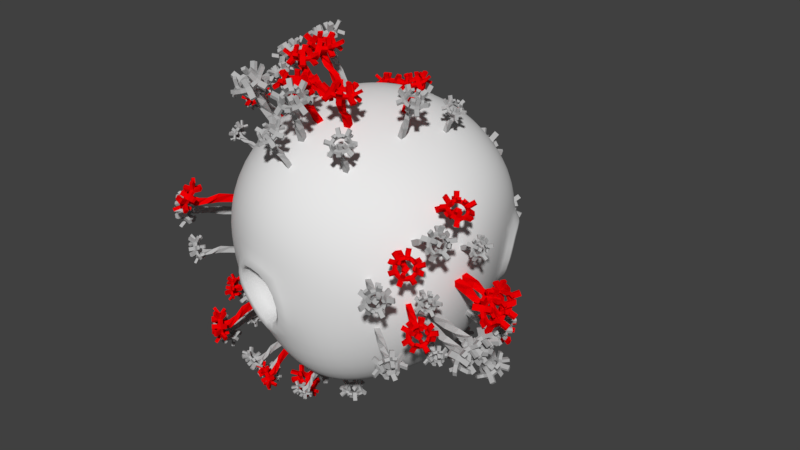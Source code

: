 # Source: Virus.blend  (saved by Blender 2.79.0; exported with 4.5.12 LTS)
import bpy
from mathutils import Matrix  # noqa: F401  (used for matrix-valued properties, if any)

bpy.ops.wm.read_factory_settings(use_empty=True)
scene = bpy.context.scene
scene.name = 'Scene'

# ---- collections
col_collection_1 = bpy.data.collections.new('Collection 1'); scene.collection.children.link(col_collection_1)
col_collection_11 = bpy.data.collections.new('Collection 11'); scene.collection.children.link(col_collection_11)
col_collection_11.hide_render = True
col_collection_11.hide_viewport = True

# ---- materials (node trees are filled in below, after node groups)
mat_white = bpy.data.materials.new('White')
mat_white.alpha_threshold = 0.0
mat_white.use_transparent_shadow = False
mat_white.diffuse_color = (0.4575, 0.4575, 0.4575, 1.0)
mat_white.roughness = 0.5
mat_white.line_color = (0.0, 0.0, 0.0, 1.0)
mat_red = bpy.data.materials.new('Red')
mat_red.alpha_threshold = 0.0
mat_red.use_transparent_shadow = False
mat_red.diffuse_color = (0.8, 0.0, 0.001313, 1.0)
mat_red.roughness = 0.5

# ---- material node trees

# ---- world
world_world = bpy.data.worlds.new('World'); scene.world = world_world
world_world.color = (0.05088, 0.05088, 0.05088)
world_world.use_sun_shadow = False
world_world.sun_shadow_jitter_overblur = 0.0
world_world.cycles.sampling_method = 'MANUAL'

# ---- meshes
me_cube_001 = bpy.data.meshes.new('Cube.001')
me_cube_001.from_pydata([(-0.4259, -1.689, 0.01869), (-0.4259, -1.29, 0.01869), (-0.0277, -1.689, 0.01869), (-0.0277, -1.29, 0.01869), (-0.4799, -1.609, 0.7676), (-0.4918, -1.175, 1.487), (-0.3401, -0.9238, 2.265), (0.03098, -1.057, 2.208), (-0.1317, -1.008, 1.512), (-0.3502, -1.234, 0.7685), (-0.1135, -1.401, 2.069), (0.03822, -1.362, 1.457), (0.02627, -1.363, 0.7682), (-0.4846, -1.268, 2.125), (-0.3219, -1.529, 1.431), (-0.1034, -1.738, 0.7671), (1.82, 0.06294, -0.01484), (2.001, 0.5285, 3.345), (1.82, 0.4488, -0.01484), (2.285, 0.2674, 3.345), (2.205, 0.06294, -0.01484), (1.74, 0.2444, 3.345), (2.205, 0.4488, -0.01484), (2.024, -0.01673, 3.345), (1.767, 0.1363, 0.8251), (1.756, 0.348, 1.665), (1.903, 0.5057, 2.505), (2.262, 0.3656, 2.505), (2.105, 0.5127, 1.665), (1.893, 0.5011, 0.8251), (2.122, 0.006075, 2.505), (2.269, 0.1637, 1.665), (2.258, 0.3755, 0.8251), (1.763, 0.1461, 2.505), (1.92, -0.000936, 1.665), (2.132, 0.01064, 0.8251), (-0.2372, -1.205, 2.93), (-0.2421, -1.161, 2.925), (0.01835, -1.411, 2.818), (0.05372, -1.394, 2.797), (-0.472, -1.429, 2.808), (-0.5073, -1.421, 2.783), (-0.2164, -1.635, 2.695), (-0.2115, -1.654, 2.656), (0.6575, -1.468, 2.755), (0.5353, -1.561, 2.895), (0.3376, -1.525, 2.842), (0.3376, -1.411, 2.668), (0.5353, -1.376, 2.614), (0.5811, -1.168, 2.953), (0.4694, -1.302, 3.066), (0.2888, -1.334, 2.968), (0.2888, -1.219, 2.794), (0.4694, -1.117, 2.785), (0.3649, -0.9194, 3.116), (0.2831, -1.088, 3.207), (0.1508, -1.175, 3.072), (0.1508, -1.061, 2.899), (0.2831, -0.9027, 2.926), (0.04646, -0.7659, 3.218), (0.008697, -0.9554, 3.294), (-0.05241, -1.077, 3.137), (-0.05241, -0.9628, 2.963), (0.008697, -0.7704, 3.013), (-0.3192, -0.7338, 3.239), (-0.3065, -0.9278, 3.312), (-0.2858, -1.057, 3.151), (-0.2858, -0.9423, 2.977), (-0.3065, -0.7427, 3.031), (-0.669, -0.8286, 3.176), (-0.6079, -1.01, 3.258), (-0.509, -1.117, 3.111), (-0.509, -1.003, 2.937), (-0.6079, -0.8245, 2.978), (-0.9422, -1.034, 3.041), (-0.8434, -1.187, 3.142), (-0.6834, -1.248, 3.024), (-0.6834, -1.134, 2.851), (-0.8434, -1.002, 2.861), (-1.092, -1.315, 2.856), (-0.9723, -1.428, 2.983), (-0.7788, -1.427, 2.906), (-0.7788, -1.313, 2.733), (-0.9723, -1.243, 2.702), (-1.092, -1.622, 2.654), (-0.9723, -1.693, 2.808), (-0.7788, -1.623, 2.777), (-0.7788, -1.509, 2.604), (-0.9723, -1.508, 2.527), (-0.9422, -1.902, 2.469), (-0.8434, -1.935, 2.649), (-0.6834, -1.802, 2.659), (-0.6834, -1.688, 2.486), (-0.8434, -1.75, 2.368), (-0.669, -2.108, 2.334), (-0.6079, -2.112, 2.532), (-0.509, -1.934, 2.573), (-0.509, -1.819, 2.399), (-0.6079, -1.927, 2.251), (-0.3192, -2.203, 2.271), (-0.3065, -2.194, 2.478), (-0.2858, -1.994, 2.533), (-0.2858, -1.88, 2.359), (-0.3065, -2.009, 2.198), (0.04646, -2.171, 2.292), (0.008697, -2.166, 2.497), (-0.05241, -1.974, 2.547), (-0.05241, -1.859, 2.373), (0.008697, -1.981, 2.216), (0.3649, -2.017, 2.393), (0.2831, -2.034, 2.584), (0.1508, -1.876, 2.611), (0.1508, -1.761, 2.437), (0.2831, -1.849, 2.303), (0.5811, -1.769, 2.557), (0.4694, -1.82, 2.725), (0.2888, -1.717, 2.715), (0.2888, -1.603, 2.542), (0.4694, -1.635, 2.444), (-0.7822, -0.6808, 3.586), (-0.7211, -0.8617, 3.668), (0.1684, -2.199, 2.986), (0.03613, -2.041, 3.013), (-0.7822, -2.256, 1.924), (-0.7211, -2.075, 1.842), (0.3547, -1.985, 3.127), (-0.564, -2.234, 2.963), (-0.4652, -2.056, 3.004), (-0.8427, -1.88, 3.196), (-0.7138, -2.121, 3.037), (-0.2627, -2.316, 2.909), (-0.8427, -1.711, 3.307), (-0.6493, -1.71, 3.231), (-0.4325, -0.5859, 3.648), (-0.4198, -0.7799, 3.722), (-1.427, -1.603, 2.354), (-1.307, -1.489, 2.228), (-0.242, -2.116, 2.964), (0.1741, -1.882, 3.118), (-1.427, -1.047, 2.721), (-1.307, -0.9755, 2.566), (-0.6493, -1.81, 3.165), (-0.5539, -1.531, 3.349), (-0.7138, -1.47, 3.467), (0.8776, -1.805, 2.221), (0.766, -1.671, 2.108), (0.5797, -1.885, 1.967), (-1.178, -0.7337, 2.725), (0.3966, -1.166, 2.242), (0.3307, -0.9066, 2.412), (0.5482, -0.511, 3.074), (0.4664, -0.4943, 2.883), (0.2123, -1.425, 3.496), (0.07994, -1.512, 3.361), (1.016, -1.548, 3.014), (0.9396, -1.247, 3.212), (-0.4325, -2.35, 1.862), (-0.4198, -2.156, 1.788), (-0.06219, -1.293, 3.583), (-1.277, -0.7663, 2.905), (-0.1233, -1.414, 3.426), (-1.178, -1.731, 2.068), (-0.2627, -0.6205, 2.601), (-0.564, -0.7023, 2.547), (-1.277, -1.883, 2.169), (0.6615, -2.054, 2.057), (0.8939, -1.64, 3.155), (-0.242, -0.8201, 2.546), (-0.4652, -0.8807, 2.506), (0.828, -1.382, 3.325), (-0.5539, -1.989, 3.047), (0.192, -0.3619, 2.97), (0.2298, -0.3574, 3.175), (0.1989, -1.201, 2.295), (0.1501, -1.009, 2.422), (-0.7394, -2.616, 2.562), (-0.438, -2.698, 2.508), (0.2216, -2.64, 2.547), (0.496, -2.508, 2.634), (-0.8005, -2.612, 2.364), (-0.4508, -2.707, 2.301), (-1.518, -1.481, 3.109), (-1.398, -1.595, 3.235), (-1.518, -1.788, 2.906), (0.5778, -2.491, 2.443), (-1.398, -1.859, 3.061), (0.2593, -2.645, 2.342), (2.864, 0.2683, 3.251), (2.746, 0.2766, 3.439), (2.554, 0.2734, 3.367), (2.554, 0.2631, 3.134), (2.746, 0.2599, 3.063), (2.79, 0.6163, 3.23), (2.682, 0.5766, 3.421), (2.507, 0.4956, 3.354), (2.507, 0.4852, 3.121), (2.682, 0.5599, 3.045), (2.58, 0.9042, 3.213), (2.501, 0.8247, 3.406), (2.373, 0.6793, 3.343), (2.373, 0.669, 3.11), (2.501, 0.808, 3.03), (2.272, 1.082, 3.202), (2.235, 0.978, 3.397), (2.176, 0.7929, 3.336), (2.176, 0.7825, 3.104), (2.235, 0.9613, 3.021), (1.918, 1.119, 3.2), (1.93, 1.01, 3.395), (1.95, 0.8166, 3.335), (1.95, 0.8063, 3.102), (1.93, 0.9934, 3.019), (1.579, 1.009, 3.207), (1.638, 0.9153, 3.401), (1.734, 0.7464, 3.339), (1.734, 0.7361, 3.106), (1.638, 0.8986, 3.025), (1.314, 0.7713, 3.221), (1.41, 0.7101, 3.413), (1.565, 0.5945, 3.348), (1.565, 0.5841, 3.115), (1.41, 0.6934, 3.037), (1.169, 0.4462, 3.24), (1.285, 0.43, 3.43), (1.472, 0.387, 3.36), (1.472, 0.3767, 3.128), (1.285, 0.4133, 3.054), (1.169, 0.09034, 3.261), (1.285, 0.1233, 3.448), (1.472, 0.1599, 3.374), (1.472, 0.1496, 3.141), (1.285, 0.1066, 3.072), (1.314, -0.2347, 3.281), (1.41, -0.1569, 3.464), (1.565, -0.04759, 3.386), (1.565, -0.05791, 3.154), (1.41, -0.1736, 3.088), (1.579, -0.4729, 3.295), (1.638, -0.3621, 3.477), (1.734, -0.1996, 3.395), (1.734, -0.2099, 3.163), (1.638, -0.3788, 3.101), (1.918, -0.5828, 3.301), (1.93, -0.4569, 3.482), (1.95, -0.2697, 3.399), (1.95, -0.2801, 3.167), (1.93, -0.4736, 3.106), (2.272, -0.5456, 3.299), (2.235, -0.4248, 3.48), (2.176, -0.246, 3.398), (2.176, -0.2563, 3.165), (2.235, -0.4415, 3.104), (2.58, -0.3677, 3.288), (2.501, -0.2715, 3.471), (2.373, -0.1324, 3.391), (2.373, -0.1428, 3.159), (2.501, -0.2882, 3.095), (2.79, -0.07981, 3.271), (2.682, -0.02336, 3.457), (2.507, 0.05129, 3.38), (2.507, 0.04097, 3.148), (2.682, -0.04006, 3.08), (1.469, 1.36, 3.478), (1.528, 1.266, 3.672), (2.39, -0.1696, 3.944), (2.262, -0.03061, 3.863), (1.469, -0.8232, 3.023), (1.528, -0.7291, 2.829), (2.571, 0.07848, 3.929), (1.68, -0.2104, 3.946), (1.776, -0.04788, 3.864), (1.41, 0.2003, 3.922), (1.535, -0.07989, 3.938), (1.972, -0.3052, 3.952), (1.41, 0.3953, 3.91), (1.598, 0.3524, 3.841), (1.808, 1.47, 3.472), (1.82, 1.36, 3.667), (0.8444, -0.06689, 2.979), (0.9602, -0.05065, 2.789), (1.992, -0.1181, 3.869), (2.396, 0.1531, 3.852), (0.8444, 0.5776, 2.94), (0.9602, 0.5446, 2.754), (1.598, 0.2369, 3.848), (1.69, 0.5598, 3.828), (1.535, 0.6755, 3.894), (3.077, -0.3013, 2.992), (2.969, -0.2615, 2.802), (2.789, -0.5096, 2.816), (1.085, 0.8248, 2.737), (2.611, 0.2102, 2.587), (2.547, 0.5102, 2.569), (2.758, 1.199, 2.904), (2.679, 1.102, 2.721), (2.433, 0.7271, 3.89), (2.304, 0.5817, 3.827), (3.211, 0.355, 3.538), (3.137, 0.703, 3.517), (1.808, -0.9332, 3.03), (1.82, -0.8239, 2.835), (2.167, 0.8804, 3.881), (0.9893, 0.9026, 2.921), (2.107, 0.6952, 3.82), (1.085, -0.3308, 2.806), (1.972, 0.8417, 2.55), (1.68, 0.747, 2.555), (0.9893, -0.392, 2.998), (2.868, -0.5892, 3.009), (3.093, 0.3633, 3.726), (1.992, 0.6546, 2.633), (1.776, 0.5844, 2.637), (3.029, 0.6633, 3.708), (1.69, 0.0294, 3.86), (2.413, 1.256, 2.712), (2.449, 1.376, 2.893), (2.42, 0.2134, 2.659), (2.372, 0.4355, 2.646), (1.51, -0.7389, 3.838), (1.802, -0.8337, 3.844), (2.442, -0.7666, 3.84), (2.707, -0.6132, 3.831), (1.451, -0.8497, 3.656), (1.79, -0.9596, 3.663), (0.7564, 0.4612, 3.578), (0.8722, 0.445, 3.768), (0.7564, 0.1054, 3.599), (2.787, -0.7095, 3.648), (0.8722, 0.1383, 3.786), (2.478, -0.8874, 3.658), (-1.652, 1.411, 0.01279), (-1.652, 1.714, 0.01279), (-1.349, 1.411, 0.01279), (-1.349, 1.714, 0.01279), (-1.693, 1.471, 0.5825), (-1.702, 1.801, 1.129), (-1.587, 1.993, 1.721), (-1.304, 1.891, 1.678), (-1.428, 1.928, 1.149), (-1.594, 1.757, 0.5831), (-1.414, 1.629, 1.572), (-1.299, 1.66, 1.107), (-1.308, 1.659, 0.5829), (-1.697, 1.731, 1.615), (-1.573, 1.532, 1.087), (-1.407, 1.373, 0.5821), (-1.508, 1.779, 2.227), (-1.512, 1.812, 2.223), (-1.314, 1.622, 2.142), (-1.287, 1.635, 2.127), (-1.687, 1.608, 2.134), (-1.714, 1.614, 2.116), (-1.493, 1.452, 2.049), (-1.489, 1.437, 2.019), (-0.8292, 1.573, 2.059), (-0.9213, 1.595, 2.185), (-1.072, 1.582, 2.139), (-1.073, 1.552, 1.984), (-0.9228, 1.547, 1.934), (-0.8951, 1.841, 2.008), (-0.9782, 1.825, 2.142), (-1.114, 1.752, 2.107), (-1.115, 1.723, 1.951), (-0.9797, 1.777, 1.891), (-1.066, 2.058, 1.968), (-1.125, 2.013, 2.107), (-1.223, 1.891, 2.081), (-1.224, 1.862, 1.926), (-1.127, 1.965, 1.856), (-1.312, 2.189, 1.945), (-1.338, 2.125, 2.087), (-1.38, 1.975, 2.066), (-1.381, 1.945, 1.911), (-1.339, 2.078, 1.836), (-1.591, 2.21, 1.942), (-1.578, 2.144, 2.085), (-1.558, 1.988, 2.065), (-1.559, 1.959, 1.909), (-1.579, 2.096, 1.834), (-1.854, 2.118, 1.961), (-1.805, 2.064, 2.101), (-1.726, 1.929, 2.077), (-1.727, 1.9, 1.921), (-1.806, 2.017, 1.85), (-2.057, 1.929, 1.998), (-1.979, 1.901, 2.133), (-1.856, 1.808, 2.101), (-1.856, 1.779, 1.945), (-1.981, 1.853, 1.882), (-2.163, 1.675, 2.047), (-2.071, 1.682, 2.175), (-1.923, 1.646, 2.132), (-1.924, 1.617, 1.976), (-2.073, 1.634, 1.924), (-2.155, 1.4, 2.099), (-2.064, 1.445, 2.22), (-1.918, 1.471, 2.165), (-1.919, 1.441, 2.01), (-2.066, 1.398, 1.969), (-2.034, 1.152, 2.146), (-1.96, 1.232, 2.26), (-1.841, 1.313, 2.195), (-1.842, 1.283, 2.039), (-1.961, 1.184, 2.009), (-1.821, 0.9739, 2.178), (-1.776, 1.078, 2.288), (-1.705, 1.199, 2.215), (-1.706, 1.169, 2.06), (-1.778, 1.03, 2.037), (-1.553, 0.8963, 2.191), (-1.545, 1.011, 2.3), (-1.534, 1.149, 2.224), (-1.535, 1.12, 2.068), (-1.546, 0.9634, 2.048), (-1.275, 0.9325, 2.183), (-1.306, 1.042, 2.292), (-1.357, 1.173, 2.218), (-1.358, 1.143, 2.063), (-1.307, 0.9947, 2.041), (-1.037, 1.076, 2.154), (-1.101, 1.166, 2.268), (-1.205, 1.264, 2.2), (-1.206, 1.235, 2.045), (-1.102, 1.119, 2.016), (-0.8794, 1.303, 2.11), (-0.9647, 1.362, 2.23), (-1.104, 1.409, 2.172), (-1.105, 1.38, 2.017), (-0.9661, 1.314, 1.978), (-1.947, 2.413, 2.107), (-1.898, 2.359, 2.248), (-1.188, 1.287, 2.576), (-1.292, 1.385, 2.508), (-1.901, 0.6742, 2.034), (-1.857, 0.7306, 1.893), (-1.052, 1.482, 2.538), (-1.744, 1.24, 2.588), (-1.673, 1.361, 2.515), (-1.965, 1.552, 2.53), (-1.861, 1.338, 2.57), (-1.513, 1.173, 2.599), (-1.969, 1.702, 2.502), (-1.822, 1.666, 2.458), (-1.684, 2.505, 2.088), (-1.671, 2.439, 2.231), (-2.408, 1.245, 1.929), (-2.318, 1.242, 1.798), (-1.501, 1.312, 2.523), (-1.191, 1.53, 2.48), (-2.422, 1.742, 1.834), (-2.332, 1.702, 1.711), (-1.819, 1.577, 2.475), (-1.754, 1.828, 2.427), (-1.878, 1.921, 2.459), (-0.6504, 1.111, 1.944), (-0.7371, 1.122, 1.812), (-0.8731, 0.9269, 1.85), (-2.24, 1.921, 1.669), (-1.029, 1.462, 1.62), (-1.086, 1.692, 1.577), (-0.9347, 2.262, 1.727), (-0.9956, 2.169, 1.615), (-1.175, 1.98, 2.444), (-1.272, 1.858, 2.418), (-0.557, 1.675, 2.24), (-0.623, 1.942, 2.189), (-1.632, 0.5965, 2.047), (-1.626, 0.6637, 1.904), (-1.387, 2.093, 2.424), (-2.316, 1.996, 1.785), (-1.43, 1.942, 2.403), (-2.214, 1.029, 1.838), (-1.545, 1.935, 1.533), (-1.772, 1.856, 1.55), (-2.287, 0.9968, 1.975), (-0.8082, 0.8846, 1.988), (-0.6492, 1.696, 2.366), (-1.525, 1.798, 1.609), (-1.693, 1.739, 1.621), (-0.7061, 1.926, 2.323), (-1.742, 1.419, 2.504), (-1.208, 2.282, 1.594), (-1.181, 2.393, 1.703), (-1.18, 1.467, 1.67), (-1.222, 1.637, 1.638), (-1.866, 0.8159, 2.573), (-1.635, 0.7489, 2.584), (-1.135, 0.8143, 2.569), (-0.9295, 0.9384, 2.544), (-1.911, 0.7117, 2.463), (-1.643, 0.634, 2.476), (-2.486, 1.709, 2.277), (-2.393, 1.716, 2.405), (-2.478, 1.434, 2.329), (-0.8661, 0.8483, 2.431), (-2.387, 1.479, 2.45), (-1.104, 0.7044, 2.46), (-0.4259, -1.29, -3.71), (-0.4259, -1.689, -3.71), (-0.0277, -1.29, -3.71), (-0.0277, -1.689, -3.71), (1.82, 0.4488, -3.744), (1.82, 0.06294, -3.744), (2.205, 0.4488, -3.744), (2.205, 0.06294, -3.744), (-1.652, 1.714, -3.716), (-1.652, 1.411, -3.716), (-1.349, 1.714, -3.716), (-1.349, 1.411, -3.716)], [], [(42, 38, 36, 40), (10, 43, 41, 13), (6, 37, 39, 7), (16, 18, 501, 502), (7, 39, 43, 10), (2, 15, 4, 0), (15, 14, 5, 4), (14, 13, 6, 5), (3, 12, 15, 2), (12, 11, 14, 15), (11, 10, 13, 14), (1, 9, 12, 3), (9, 8, 11, 12), (8, 7, 10, 11), (0, 4, 9, 1), (4, 5, 8, 9), (5, 6, 7, 8), (26, 17, 19, 27), (27, 19, 23, 30), (30, 23, 21, 33), (33, 21, 17, 26), (3, 2, 500, 499), (23, 19, 17, 21), (20, 35, 24, 16), (35, 34, 25, 24), (34, 33, 26, 25), (22, 32, 35, 20), (32, 31, 34, 35), (31, 30, 33, 34), (18, 29, 32, 22), (29, 28, 31, 32), (28, 27, 30, 31), (16, 24, 29, 18), (24, 25, 28, 29), (25, 26, 27, 28), (36, 38, 39, 37), (38, 42, 43, 39), (42, 40, 41, 43), (40, 36, 37, 41), (13, 41, 37, 6), (103, 99, 156, 157), (45, 50, 51, 46), (46, 51, 52, 47), (61, 56, 153, 160), (48, 53, 49, 44), (49, 54, 55, 50), (50, 55, 56, 51), (51, 56, 57, 52), (52, 57, 58, 53), (53, 58, 54, 49), (54, 59, 60, 55), (69, 70, 120, 119), (56, 61, 62, 57), (57, 62, 63, 58), (83, 79, 139, 140), (59, 64, 65, 60), (60, 65, 66, 61), (61, 66, 67, 62), (62, 67, 68, 63), (63, 68, 64, 59), (48, 47, 173, 148), (65, 70, 71, 66), (66, 71, 72, 67), (115, 116, 138, 125), (68, 73, 69, 64), (69, 74, 75, 70), (70, 75, 76, 71), (71, 76, 77, 72), (72, 77, 78, 73), (73, 78, 74, 69), (74, 79, 80, 75), (44, 49, 155, 154), (76, 81, 82, 77), (77, 82, 83, 78), (45, 44, 154, 166), (79, 84, 183, 181), (80, 85, 86, 81), (81, 86, 87, 82), (82, 87, 88, 83), (83, 88, 84, 79), (84, 89, 90, 85), (101, 96, 127, 137), (86, 91, 92, 87), (87, 92, 93, 88), (56, 55, 152, 153), (89, 94, 95, 90), (90, 95, 96, 91), (91, 96, 97, 92), (92, 97, 98, 93), (93, 98, 94, 89), (80, 79, 181, 182), (116, 111, 122, 138), (96, 101, 102, 97), (97, 102, 103, 98), (68, 67, 167, 162), (99, 104, 105, 100), (100, 105, 106, 101), (101, 106, 107, 102), (102, 107, 108, 103), (103, 108, 104, 99), (99, 100, 176, 180), (105, 110, 111, 106), (106, 111, 112, 107), (107, 112, 113, 108), (108, 113, 109, 104), (109, 114, 115, 110), (54, 58, 151, 150), (111, 116, 117, 112), (112, 117, 118, 113), (59, 54, 150, 172), (114, 44, 45, 115), (115, 45, 46, 116), (116, 46, 47, 117), (117, 47, 48, 118), (118, 48, 44, 114), (154, 155, 169, 166), (173, 174, 149, 148), (152, 158, 160, 153), (151, 171, 172, 150), (133, 119, 120, 134), (167, 168, 163, 162), (143, 131, 132, 142), (147, 140, 139, 159), (128, 129, 170, 141), (136, 161, 164, 135), (126, 130, 137, 127), (124, 157, 156, 123), (121, 125, 138, 122), (146, 145, 144, 165), (86, 85, 128, 141), (91, 86, 141, 170), (55, 60, 158, 152), (81, 76, 142, 132), (111, 110, 121, 122), (47, 52, 174, 173), (64, 69, 119, 133), (100, 101, 137, 130), (79, 74, 159, 139), (94, 98, 124, 123), (58, 63, 171, 151), (76, 75, 143, 142), (110, 115, 125, 121), (74, 78, 147, 159), (118, 114, 144, 145), (52, 53, 149, 174), (96, 95, 126, 127), (50, 45, 166, 169), (113, 118, 145, 146), (85, 90, 129, 128), (60, 61, 160, 158), (109, 113, 146, 165), (63, 59, 172, 171), (67, 72, 168, 167), (98, 103, 157, 124), (95, 100, 130, 126), (99, 94, 123, 156), (88, 93, 161, 136), (80, 81, 132, 131), (75, 80, 131, 143), (78, 83, 140, 147), (90, 91, 170, 129), (49, 50, 169, 155), (73, 68, 162, 163), (70, 65, 134, 120), (65, 64, 133, 134), (93, 89, 164, 161), (72, 73, 163, 168), (89, 84, 135, 164), (114, 109, 165, 144), (53, 48, 148, 149), (84, 88, 136, 135), (181, 183, 185, 182), (179, 180, 176, 175), (186, 184, 178, 177), (85, 80, 182, 185), (100, 95, 175, 176), (95, 94, 179, 175), (109, 110, 178, 184), (84, 85, 185, 183), (94, 99, 180, 179), (105, 104, 186, 177), (104, 109, 184, 186), (110, 105, 177, 178), (246, 242, 299, 300), (188, 193, 194, 189), (189, 194, 195, 190), (204, 199, 296, 303), (191, 196, 192, 187), (192, 197, 198, 193), (193, 198, 199, 194), (194, 199, 200, 195), (195, 200, 201, 196), (196, 201, 197, 192), (197, 202, 203, 198), (212, 213, 263, 262), (199, 204, 205, 200), (200, 205, 206, 201), (226, 222, 282, 283), (202, 207, 208, 203), (203, 208, 209, 204), (204, 209, 210, 205), (205, 210, 211, 206), (206, 211, 207, 202), (191, 190, 316, 291), (208, 213, 214, 209), (209, 214, 215, 210), (258, 259, 281, 268), (211, 216, 212, 207), (212, 217, 218, 213), (213, 218, 219, 214), (214, 219, 220, 215), (215, 220, 221, 216), (216, 221, 217, 212), (217, 222, 223, 218), (187, 192, 298, 297), (219, 224, 225, 220), (220, 225, 226, 221), (188, 187, 297, 309), (222, 227, 326, 324), (223, 228, 229, 224), (224, 229, 230, 225), (225, 230, 231, 226), (226, 231, 227, 222), (227, 232, 233, 228), (244, 239, 270, 280), (229, 234, 235, 230), (230, 235, 236, 231), (199, 198, 295, 296), (232, 237, 238, 233), (233, 238, 239, 234), (234, 239, 240, 235), (235, 240, 241, 236), (236, 241, 237, 232), (223, 222, 324, 325), (259, 254, 265, 281), (239, 244, 245, 240), (240, 245, 246, 241), (211, 210, 310, 305), (242, 247, 248, 243), (243, 248, 249, 244), (244, 249, 250, 245), (245, 250, 251, 246), (246, 251, 247, 242), (242, 243, 319, 323), (248, 253, 254, 249), (249, 254, 255, 250), (250, 255, 256, 251), (251, 256, 252, 247), (252, 257, 258, 253), (197, 201, 294, 293), (254, 259, 260, 255), (255, 260, 261, 256), (202, 197, 293, 315), (257, 187, 188, 258), (258, 188, 189, 259), (259, 189, 190, 260), (260, 190, 191, 261), (261, 191, 187, 257), (297, 298, 312, 309), (316, 317, 292, 291), (295, 301, 303, 296), (294, 314, 315, 293), (276, 262, 263, 277), (310, 311, 306, 305), (286, 274, 275, 285), (290, 283, 282, 302), (271, 272, 313, 284), (279, 304, 307, 278), (269, 273, 280, 270), (267, 300, 299, 266), (264, 268, 281, 265), (289, 288, 287, 308), (229, 228, 271, 284), (234, 229, 284, 313), (198, 203, 301, 295), (224, 219, 285, 275), (254, 253, 264, 265), (190, 195, 317, 316), (207, 212, 262, 276), (243, 244, 280, 273), (222, 217, 302, 282), (237, 241, 267, 266), (201, 206, 314, 294), (219, 218, 286, 285), (253, 258, 268, 264), (217, 221, 290, 302), (261, 257, 287, 288), (195, 196, 292, 317), (239, 238, 269, 270), (193, 188, 309, 312), (256, 261, 288, 289), (228, 233, 272, 271), (203, 204, 303, 301), (252, 256, 289, 308), (206, 202, 315, 314), (210, 215, 311, 310), (241, 246, 300, 267), (238, 243, 273, 269), (242, 237, 266, 299), (231, 236, 304, 279), (223, 224, 275, 274), (218, 223, 274, 286), (221, 226, 283, 290), (233, 234, 313, 272), (192, 193, 312, 298), (216, 211, 305, 306), (213, 208, 277, 263), (208, 207, 276, 277), (236, 232, 307, 304), (215, 216, 306, 311), (232, 227, 278, 307), (257, 252, 308, 287), (196, 191, 291, 292), (227, 231, 279, 278), (324, 326, 328, 325), (322, 323, 319, 318), (329, 327, 321, 320), (228, 223, 325, 328), (243, 238, 318, 319), (238, 237, 322, 318), (252, 253, 321, 327), (227, 228, 328, 326), (237, 242, 323, 322), (248, 247, 329, 320), (247, 252, 327, 329), (253, 248, 320, 321), (352, 348, 346, 350), (340, 353, 351, 343), (336, 347, 349, 337), (20, 16, 502, 504), (337, 349, 353, 340), (332, 345, 334, 330), (345, 344, 335, 334), (344, 343, 336, 335), (333, 342, 345, 332), (342, 341, 344, 345), (341, 340, 343, 344), (331, 339, 342, 333), (339, 338, 341, 342), (338, 337, 340, 341), (330, 334, 339, 331), (334, 335, 338, 339), (335, 336, 337, 338), (346, 348, 349, 347), (348, 352, 353, 349), (352, 350, 351, 353), (350, 346, 347, 351), (343, 351, 347, 336), (413, 409, 466, 467), (355, 360, 361, 356), (356, 361, 362, 357), (371, 366, 463, 470), (358, 363, 359, 354), (359, 364, 365, 360), (360, 365, 366, 361), (361, 366, 367, 362), (362, 367, 368, 363), (363, 368, 364, 359), (364, 369, 370, 365), (379, 380, 430, 429), (366, 371, 372, 367), (367, 372, 373, 368), (393, 389, 449, 450), (369, 374, 375, 370), (370, 375, 376, 371), (371, 376, 377, 372), (372, 377, 378, 373), (373, 378, 374, 369), (358, 357, 483, 458), (375, 380, 381, 376), (376, 381, 382, 377), (425, 426, 448, 435), (378, 383, 379, 374), (379, 384, 385, 380), (380, 385, 386, 381), (381, 386, 387, 382), (382, 387, 388, 383), (383, 388, 384, 379), (384, 389, 390, 385), (354, 359, 465, 464), (386, 391, 392, 387), (387, 392, 393, 388), (355, 354, 464, 476), (389, 394, 493, 491), (390, 395, 396, 391), (391, 396, 397, 392), (392, 397, 398, 393), (393, 398, 394, 389), (394, 399, 400, 395), (411, 406, 437, 447), (396, 401, 402, 397), (397, 402, 403, 398), (366, 365, 462, 463), (399, 404, 405, 400), (400, 405, 406, 401), (401, 406, 407, 402), (402, 407, 408, 403), (403, 408, 404, 399), (390, 389, 491, 492), (426, 421, 432, 448), (406, 411, 412, 407), (407, 412, 413, 408), (378, 377, 477, 472), (409, 414, 415, 410), (410, 415, 416, 411), (411, 416, 417, 412), (412, 417, 418, 413), (413, 418, 414, 409), (409, 410, 486, 490), (415, 420, 421, 416), (416, 421, 422, 417), (417, 422, 423, 418), (418, 423, 419, 414), (419, 424, 425, 420), (364, 368, 461, 460), (421, 426, 427, 422), (422, 427, 428, 423), (369, 364, 460, 482), (424, 354, 355, 425), (425, 355, 356, 426), (426, 356, 357, 427), (427, 357, 358, 428), (428, 358, 354, 424), (464, 465, 479, 476), (483, 484, 459, 458), (462, 468, 470, 463), (461, 481, 482, 460), (443, 429, 430, 444), (477, 478, 473, 472), (453, 441, 442, 452), (457, 450, 449, 469), (438, 439, 480, 451), (446, 471, 474, 445), (436, 440, 447, 437), (434, 467, 466, 433), (431, 435, 448, 432), (456, 455, 454, 475), (396, 395, 438, 451), (401, 396, 451, 480), (365, 370, 468, 462), (391, 386, 452, 442), (421, 420, 431, 432), (357, 362, 484, 483), (374, 379, 429, 443), (410, 411, 447, 440), (389, 384, 469, 449), (404, 408, 434, 433), (368, 373, 481, 461), (386, 385, 453, 452), (420, 425, 435, 431), (384, 388, 457, 469), (428, 424, 454, 455), (362, 363, 459, 484), (406, 405, 436, 437), (360, 355, 476, 479), (423, 428, 455, 456), (395, 400, 439, 438), (370, 371, 470, 468), (419, 423, 456, 475), (373, 369, 482, 481), (377, 382, 478, 477), (408, 413, 467, 434), (405, 410, 440, 436), (409, 404, 433, 466), (398, 403, 471, 446), (390, 391, 442, 441), (385, 390, 441, 453), (388, 393, 450, 457), (400, 401, 480, 439), (359, 360, 479, 465), (383, 378, 472, 473), (380, 375, 444, 430), (375, 374, 443, 444), (403, 399, 474, 471), (382, 383, 473, 478), (399, 394, 445, 474), (424, 419, 475, 454), (363, 358, 458, 459), (394, 398, 446, 445), (491, 493, 495, 492), (489, 490, 486, 485), (496, 494, 488, 487), (395, 390, 492, 495), (410, 405, 485, 486), (405, 404, 489, 485), (419, 420, 488, 494), (394, 395, 495, 493), (404, 409, 490, 489), (415, 414, 496, 487), (414, 419, 494, 496), (420, 415, 487, 488), (497, 499, 500, 498), (501, 503, 504, 502), (505, 507, 508, 506), (22, 20, 504, 503), (331, 333, 507, 505), (18, 22, 503, 501), (332, 330, 506, 508), (1, 3, 499, 497), (2, 0, 498, 500), (330, 331, 505, 506), (333, 332, 508, 507), (0, 1, 497, 498)])
me_cube_001.polygons.foreach_set('material_index', [1, 1, 1, 0, 1, 1, 1, 1, 1, 1, 1, 1, 1, 1, 1, 1, 1, 0, 0, 0, 0, 1, 0, 0, 0, 0, 0, 0, 0, 0, 0, 0, 0, 0, 0, 1, 1, 1, 1, 1, 1, 1, 1, 1, 1, 1, 1, 1, 1, 1, 1, 1, 1, 1, 1, 1, 1, 1, 1, 1, 1, 1, 1, 1, 1, 1, 1, 1, 1, 1, 1, 1, 1, 1, 1, 1, 1, 1, 1, 1, 1, 1, 1, 1, 1, 1, 1, 1, 1, 1, 1, 1, 1, 1, 1, 1, 1, 1, 1, 1, 1, 1, 1, 1, 1, 1, 1, 1, 1, 1, 1, 1, 1, 1, 1, 1, 1, 1, 1, 1, 1, 1, 1, 1, 1, 1, 1, 1, 1, 1, 1, 1, 1, 1, 1, 1, 1, 1, 1, 1, 1, 1, 1, 1, 1, 1, 1, 1, 1, 1, 1, 1, 1, 1, 1, 1, 1, 1, 1, 1, 1, 1, 1, 1, 1, 1, 1, 1, 1, 1, 1, 1, 1, 1, 1, 1, 1, 1, 1, 1, 1, 1, 1, 0, 0, 0, 0, 0, 0, 0, 0, 0, 0, 0, 0, 0, 0, 0, 0, 0, 0, 0, 0, 0, 0, 0, 0, 0, 0, 0, 0, 0, 0, 0, 0, 0, 0, 0, 0, 0, 0, 0, 0, 0, 0, 0, 0, 0, 0, 0, 0, 0, 0, 0, 0, 0, 0, 0, 0, 0, 0, 0, 0, 0, 0, 0, 0, 0, 0, 0, 0, 0, 0, 0, 0, 0, 0, 0, 0, 0, 0, 0, 0, 0, 0, 0, 0, 0, 0, 0, 0, 0, 0, 0, 0, 0, 0, 0, 0, 0, 0, 0, 0, 0, 0, 0, 0, 0, 0, 0, 0, 0, 0, 0, 0, 0, 0, 0, 0, 0, 0, 0, 0, 0, 0, 0, 0, 0, 0, 0, 0, 0, 0, 0, 0, 0, 0, 0, 0, 0, 0, 0, 0, 0, 0, 0, 0, 0, 0, 0, 0, 0, 0, 0, 0, 0, 0, 0, 0, 0, 0, 0, 0, 0, 0, 0, 0, 0, 0, 0, 0, 0, 0, 0, 0, 0, 0, 0, 0, 0, 0, 0, 0, 0, 0, 0, 0, 0, 0, 0, 0, 0, 0, 0, 0, 0, 0, 0, 0, 0, 0, 0, 0, 0, 0, 0, 0, 0, 0, 0, 0, 0, 0, 0, 0, 0, 0, 0, 0, 0, 0, 0, 0, 0, 0, 0, 0, 0, 0, 0, 0, 0, 0, 0, 0, 0, 0, 0, 0, 0, 0, 0, 0, 0, 0, 0, 0, 0, 0, 0, 0, 0, 0, 0, 0, 0, 0, 0, 0, 0, 0, 0, 0, 0, 0, 0, 0, 0, 0, 0, 0, 0, 0, 0, 0, 0, 0, 0, 0, 0, 0, 0, 0, 0, 0, 0, 0, 0, 0, 0, 0, 0, 0, 0, 0, 0, 0, 0, 0, 0, 0, 0, 0, 0, 0, 0, 0, 0, 0, 0, 0, 1, 0, 0, 0, 0, 0, 0, 1, 1, 0, 0, 1])
me_cube_001.materials.append(mat_white)
me_cube_001.materials.append(mat_red)
me_cube_001.use_remesh_preserve_volume = False
me_cube_001.use_remesh_preserve_attributes = False
me_cube_001.use_mirror_vertex_groups = False
me_cube_001.update()
me_sphere = bpy.data.meshes.new('Sphere')
me_sphere.from_pydata([(-0.003596, 0.2203, 0.9574), (-0.001954, 0.3964, 0.9112), (-0.0005027, 0.5591, 0.8282), (0.0, 0.7071, 0.7071), (0.0, 0.8315, 0.5556), (0.0, 0.9239, 0.3827), (0.0, 0.9808, 0.1951), (0.0, 1.0, 7.55e-08), (0.0, 0.9808, -0.1951), (0.0, 0.5556, -0.8315), (0.03402, 0.2197, 0.9545), (0.07207, 0.3935, 0.9071), (0.1074, 0.5518, 0.825), (0.1379, 0.6939, 0.7068), (0.1622, 0.8155, 0.5556), (0.1802, 0.9061, 0.3827), (0.1913, 0.9619, 0.1951), (0.1951, 0.9808, 7.55e-08), (0.1913, 0.9619, -0.1951), (0.1802, 0.9061, -0.3827), (0.1622, 0.8155, -0.5556), (0.1379, 0.6935, -0.7071), (0.1084, 0.5449, -0.8315), (0.07466, 0.3753, -0.9239), (0.03806, 0.1913, -0.9808), (0.07014, 0.212, 0.9514), (0.1431, 0.3769, 0.9022), (0.211, 0.5249, 0.8207), (0.2703, 0.6556, 0.705), (0.3182, 0.7682, 0.5556), (0.3536, 0.8536, 0.3827), (0.375, 0.9064, 0.1952), (0.379, 0.9264, 0.001617), (0.3687, 0.9106, -0.1922), (0.3473, 0.8578, -0.3799), (0.3153, 0.7701, -0.5543), (0.2705, 0.6533, -0.7071), (0.2126, 0.5133, -0.8315), (0.1464, 0.3536, -0.9239), (0.07466, 0.1802, -0.9808), (0.1034, 0.1975, 0.9481), (0.2085, 0.3473, 0.8969), (0.3062, 0.4794, 0.8153), (0.392, 0.5938, 0.7017), (0.4619, 0.6914, 0.5555), (0.5109, 0.7698, 0.3837), (0.5309, 0.8251, 0.2013), (0.5281, 0.8502, 0.0121), (0.5102, 0.8391, -0.1798), (0.4819, 0.7896, -0.3689), (0.4423, 0.7047, -0.5469), (0.3867, 0.5921, -0.7044), (0.3087, 0.4619, -0.8315), (0.2126, 0.3182, -0.9239), (0.1084, 0.1622, -0.9808), (0.1324, 0.1767, 0.9449), (0.2656, 0.3059, 0.8912), (0.3894, 0.417, 0.8091), (0.4985, 0.5109, 0.697), (0.5873, 0.5897, 0.5544), (0.6391, 0.663, 0.3889), (0.6543, 0.7202, 0.2123), (0.6215, 0.7582, 0.04964), (0.5714, 0.8006, -0.1699), (0.5657, 0.6962, -0.3704), (0.5445, 0.6175, -0.5365), (0.4823, 0.5121, -0.6993), (0.3914, 0.3938, -0.8308), (0.2706, 0.2706, -0.9239), (0.1379, 0.1379, -0.9808), (0.1562, 0.1503, 0.9419), (0.3123, 0.254, 0.8855), (0.4575, 0.3399, 0.8025), (0.5856, 0.4095, 0.6916), (0.6872, 0.4687, 0.553), (0.7411, 0.5318, 0.3946), (0.7529, 0.5876, 0.2226), (0.7438, 0.612, 0.1099), (0.7569, 0.7128, -0.01476), (0.6556, 0.5548, -0.416), (0.6274, 0.5056, -0.5274), (0.5596, 0.4122, -0.6947), (0.4579, 0.3114, -0.8297), (0.3182, 0.2126, -0.9239), (0.1622, 0.1084, -0.9808), (0.1739, 0.1195, 0.9393), (0.3468, 0.1935, 0.8802), (0.5079, 0.2506, 0.7963), (0.6501, 0.2932, 0.6862), (0.7618, 0.3298, 0.5504), (0.821, 0.3762, 0.3965), (0.834, 0.4245, 0.2268), (0.8178, 0.4316, 0.05697), (0.826, 0.3638, -0.1392), (0.745, 0.3955, -0.3547), (0.6961, 0.3674, -0.5238), (0.6208, 0.2928, -0.6928), (0.5081, 0.2161, -0.8292), (0.3536, 0.1464, -0.9239), (0.1804, 0.0745, -0.981), (0.1846, 0.08508, 0.9372), (0.368, 0.1264, 0.8759), (0.5387, 0.1521, 0.791), (0.6896, 0.1657, 0.6814), (0.8104, 0.1761, 0.5464), (0.8788, 0.2005, 0.393), (0.8994, 0.234, 0.2226), (0.8857, 0.2599, 0.04184), (0.8529, 0.2657, -0.1471), (0.8101, 0.2457, -0.3404), (0.7515, 0.2058, -0.5274), (0.6652, 0.1573, -0.6947), (0.5409, 0.1111, -0.8297), (0.3753, 0.07466, -0.9239), (0.1922, 0.03729, -0.982), (0.1882, 0.04844, 0.9359), (0.3749, 0.05499, 0.8729), (0.5488, 0.04755, 0.7874), (0.7027, 0.03126, 0.6781), (0.8291, 0.0141, 0.543), (0.9093, 0.01221, 0.3866), (0.9416, 0.02672, 0.2123), (0.9371, 0.04291, 0.02769), (0.9071, 0.05026, -0.1627), (0.8581, 0.04486, -0.3537), (0.7881, 0.0296, -0.5365), (0.6894, 0.0121, -0.6993), (0.5542, 0.0009634, -0.8308), (0.3831, -0.0003945, -0.9245), (0.1973, -0.001917, -0.9838), (0.1844, 0.01087, 0.9354), (0.3673, -0.0185, 0.8718), (0.5379, -0.05946, 0.7861), (0.6889, -0.1054, 0.677), (0.8134, -0.1476, 0.542), (0.9034, -0.1762, 0.3814), (0.9479, -0.1818, 0.2013), (0.9533, -0.1763, 0.0121), (0.9273, -0.1677, -0.1798), (0.8747, -0.1588, -0.3689), (0.7959, -0.1488, -0.5469), (0.6874, -0.1338, -0.7044), (0.5457, -0.1091, -0.8326), (0.3783, -0.07729, -0.928), (0.1955, -0.04167, -0.9864), (0.1733, -0.02622, 0.9359), (0.3457, -0.09146, 0.8729), (0.5065, -0.1651, 0.7874), (0.6488, -0.2393, 0.6781), (0.7662, -0.3044, 0.5428), (0.8533, -0.3516, 0.3808), (0.9058, -0.3751, 0.1952), (0.9202, -0.3802, 0.001617), (0.8995, -0.3708, -0.1922), (0.8473, -0.3493, -0.3799), (0.7653, -0.3162, -0.5543), (0.6553, -0.2724, -0.7099), (0.519, -0.2176, -0.8393), (0.3613, -0.1533, -0.9344), (0.1868, -0.08043, -0.9897), (0.1555, -0.06137, 0.9372), (0.3108, -0.1608, 0.8759), (0.4557, -0.265, 0.791), (0.584, -0.3651, 0.6814), (0.6897, -0.4506, 0.5451), (0.768, -0.5122, 0.3817), (0.8155, -0.5449, 0.1951), (0.8315, -0.5556, 7.55e-08), (0.8155, -0.5449, -0.1951), (0.7683, -0.5133, -0.3828), (0.6954, -0.4655, -0.561), (0.5984, -0.402, -0.7213), (0.4767, -0.3216, -0.8515), (0.3326, -0.2252, -0.9433), (0.1716, -0.1166, -0.9936), (0.1316, -0.09315, 0.9393), (0.2639, -0.2235, 0.8802), (0.3874, -0.3549, 0.7963), (0.4968, -0.4774, 0.6862), (0.5868, -0.58, 0.5482), (0.6532, -0.653, 0.3825), (0.6935, -0.6935, 0.1951), (0.7071, -0.7071, 7.55e-08), (0.6936, -0.6935, -0.1951), (0.6585, -0.6578, -0.3897), (0.6031, -0.6012, -0.5761), (0.524, -0.521, -0.7396), (0.4196, -0.4163, -0.8677), (0.2927, -0.2899, -0.9537), (0.1503, -0.1488, -0.9975), (0.1024, -0.1203, 0.9419), (0.2067, -0.2768, 0.8855), (0.3042, -0.4307, 0.8025), (0.3905, -0.5713, 0.6917), (0.4613, -0.6871, 0.5517), (0.5133, -0.7682, 0.3827), (0.5449, -0.8155, 0.1951), (0.5556, -0.8315, 7.55e-08), (0.5485, -0.8187, -0.2), (0.5294, -0.7823, -0.4045), (0.4927, -0.7182, -0.5972), (0.4333, -0.6233, -0.7618), (0.3487, -0.497, -0.8857), (0.2425, -0.3443, -0.9643), (0.1235, -0.1755, -1.001), (0.003089, -0.002702, -1.004), (0.06914, -0.1415, 0.9449), (0.1414, -0.3183, 0.8912), (0.2093, -0.4902, 0.8103), (0.2694, -0.6462, 0.7013), (0.3185, -0.7721, 0.5603), (0.3541, -0.8584, 0.3882), (0.3756, -0.9087, 0.198), (0.3832, -0.9246, -0.0002681), (0.3859, -0.9154, -0.2094), (0.3824, -0.8788, -0.4217), (0.3653, -0.8093, -0.6193), (0.3273, -0.7029, -0.7838), (0.265, -0.5591, -0.9024), (0.1831, -0.3856, -0.9735), (0.09205, -0.1955, -1.004), (0.03304, -0.1561, 0.9481), (0.07053, -0.3464, 0.8971), (0.1064, -0.5322, 0.8206), (0.1383, -0.6992, 0.7146), (0.1639, -0.8318, 0.574), (0.182, -0.9232, 0.402), (0.1927, -0.975, 0.2098), (0.1979, -0.9889, 0.003986), (0.2083, -0.977, -0.2176), (0.2193, -0.9403, -0.4356), (0.222, -0.8678, -0.6365), (0.2072, -0.7541, -0.8008), (0.1698, -0.5986, -0.9145), (0.116, -0.4115, -0.9798), (0.05693, -0.2078, -1.006), (-0.004521, -0.1633, 0.9514), (-0.003212, -0.3604, 0.9034), (-0.000694, -0.5531, 0.8309), (0.001809, -0.7253, 0.728), (0.003063, -0.861, 0.589), (0.003368, -0.9564, 0.4194), (0.002827, -1.008, 0.2259), (0.02296, -1.009, 0.02776), (0.1115, -1.007, -0.2204), (0.042, -0.9498, -0.4317), (0.06471, -0.8881, -0.6431), (0.07427, -0.7721, -0.8076), (0.06471, -0.6122, -0.919), (0.043, -0.4203, -0.9821), (0.01939, -0.212, -1.007), (-0.0421, -0.163, 0.9545), (-0.07704, -0.3591, 0.9092), (-0.1081, -0.5505, 0.8392), (-0.1352, -0.7205, 0.7376), (-0.158, -0.8561, 0.6014), (-0.1755, -0.952, 0.4345), (-0.1872, -1.002, 0.2401), (-0.1912, -1.01, 0.08851), (-0.08242, -1.055, -0.05013), (-0.1307, -0.9229, -0.4978), (-0.1024, -0.8678, -0.6365), (-0.06871, -0.7541, -0.8008), (-0.04701, -0.5986, -0.9145), (-0.03332, -0.4115, -0.9798), (-0.01919, -0.2078, -1.006), (-0.07825, -0.155, 0.9574), (-0.1482, -0.3421, 0.9137), (-0.2117, -0.5235, 0.8437), (-0.2675, -0.6832, 0.7409), (-0.3135, -0.8132, 0.6064), (-0.3482, -0.9052, 0.441), (-0.3707, -0.9511, 0.2459), (-0.3725, -0.9412, 0.0267), (-0.4459, -0.8988, -0.1918), (-0.3355, -0.8585, -0.4348), (-0.2711, -0.8093, -0.6193), (-0.2139, -0.7029, -0.7838), (-0.1602, -0.5591, -0.9024), (-0.1098, -0.3856, -0.9735), (-0.05726, -0.1955, -1.004), (-0.1116, -0.1398, 0.96), (-0.2139, -0.3099, 0.9166), (-0.3076, -0.4729, 0.8441), (-0.39, -0.6151, 0.7378), (-0.4577, -0.7319, 0.6014), (-0.5085, -0.8141, 0.4345), (-0.5408, -0.8553, 0.2401), (-0.5529, -0.8576, 0.02948), (-0.5401, -0.8297, -0.1876), (-0.4971, -0.7832, -0.4034), (-0.4312, -0.7182, -0.5972), (-0.3524, -0.6233, -0.7618), (-0.2686, -0.497, -0.8857), (-0.1827, -0.3443, -0.9643), (-0.09325, -0.1755, -1.001), (-0.004632, 0.03252, 0.9699), (-0.1408, -0.1179, 0.9622), (-0.2715, -0.2643, 0.9182), (-0.392, -0.4013, 0.8411), (-0.4979, -0.5201, 0.7298), (-0.5849, -0.6175, 0.589), (-0.6499, -0.6858, 0.4194), (-0.6907, -0.7208, 0.2259), (-0.7054, -0.7238, 0.01886), (-0.6929, -0.6994, -0.1885), (-0.6481, -0.6579, -0.3896), (-0.5727, -0.6012, -0.5761), (-0.476, -0.521, -0.7396), (-0.366, -0.4163, -0.8677), (-0.2485, -0.2899, -0.9537), (-0.1256, -0.1488, -0.9975), (-0.1648, -0.09027, 0.964), (-0.3189, -0.2075, 0.9192), (-0.4615, -0.3131, 0.8365), (-0.5868, -0.404, 0.7198), (-0.6896, -0.4783, 0.574), (-0.7664, -0.5304, 0.402), (-0.8141, -0.5579, 0.2098), (-0.8308, -0.562, 0.007211), (-0.8154, -0.5459, -0.194), (-0.7681, -0.5133, -0.3828), (-0.6872, -0.4654, -0.561), (-0.5775, -0.402, -0.7213), (-0.4471, -0.3216, -0.8515), (-0.3038, -0.2252, -0.9433), (-0.1528, -0.1166, -0.9936), (-0.1826, -0.05807, 0.9654), (-0.3541, -0.1426, 0.9203), (-0.5132, -0.2137, 0.8327), (-0.6529, -0.2742, 0.7112), (-0.7676, -0.3235, 0.5616), (-0.853, -0.3584, 0.3882), (-0.9059, -0.3779, 0.198), (-0.9234, -0.3826, 0.001011), (-0.9026, -0.3728, -0.1904), (-0.8472, -0.349, -0.3742), (-0.7615, -0.3134, -0.5467), (-0.6472, -0.2695, -0.7045), (-0.5068, -0.2171, -0.8383), (-0.3458, -0.1533, -0.9344), (-0.1736, -0.08043, -0.9897), (-0.1936, -0.02255, 0.9664), (-0.3758, -0.07167, 0.9211), (-0.5449, -0.1084, 0.8315), (-0.6936, -0.138, 0.7072), (-0.8177, -0.1624, 0.5562), (-0.9109, -0.1805, 0.3837), (-0.9656, -0.1906, 0.1981), (-0.9749, -0.189, 0.01225), (-0.9447, -0.1788, -0.1718), (-0.8837, -0.1641, -0.3528), (-0.7946, -0.1472, -0.5277), (-0.6797, -0.128, -0.6887), (-0.5391, -0.1055, -0.826), (-0.3723, -0.07726, -0.9279), (-0.1872, -0.04167, -0.9864), (-0.1972, 0.01487, 0.967), (-0.383, 0.002491, 0.9216), (-0.5556, -2.819e-07, 0.8315), (-0.7118, -0.0002749, 0.7081), (-0.8465, -0.0008797, 0.5588), (-0.9479, -0.001288, 0.3881), (-1.0, 0.003797, 0.2107), (-0.9996, 0.01429, 0.03325), (-0.9646, 0.03682, -0.1592), (-0.9125, -0.03581, -0.3385), (-0.8109, 0.04256, -0.4987), (-0.6821, 0.01799, -0.6738), (-0.5453, 0.007376, -0.8178), (-0.3814, 0.0001961, -0.9234), (-0.1929, -0.001917, -0.9838), (-0.1934, 0.05272, 0.9672), (-0.3757, 0.07699, 0.9217), (-0.546, 0.1083, 0.8317), (-0.7072, 0.1372, 0.71), (-0.8489, 0.1603, 0.5627), (-0.9552, 0.1783, 0.3955), (-1.006, 0.1975, 0.2247), (-0.9971, 0.2154, 0.05307), (-0.9759, 0.2322, -0.08736), (-0.9142, 0.09346, -0.2064), (-0.7533, 0.2004, -0.547), (-0.6596, 0.1623, -0.662), (-0.5305, 0.1187, -0.8123), (-0.3736, 0.07587, -0.9216), (-0.1905, 0.03729, -0.982), (-0.1824, 0.08953, 0.967), (-0.3539, 0.1489, 0.9216), (-0.5164, 0.2124, 0.8321), (-0.675, 0.2693, 0.7118), (-0.8174, 0.3153, 0.5661), (-0.9252, 0.3508, 0.4014), (-0.9748, 0.3814, 0.2333), (-0.9609, 0.4044, 0.06364), (-0.9049, 0.3942, -0.1384), (-0.8094, 0.4644, -0.2906), (-0.7301, 0.3603, -0.4816), (-0.6162, 0.2973, -0.6578), (-0.4974, 0.224, -0.8103), (-0.3515, 0.1479, -0.9212), (-0.1801, 0.0745, -0.981), (-0.1644, 0.1239, 0.9664), (-0.3186, 0.2156, 0.9211), (-0.4659, 0.3084, 0.8323), (-0.6129, 0.3914, 0.7125), (-0.7468, 0.4587, 0.5674), (-0.8501, 0.5095, 0.4026), (-0.898, 0.5488, 0.2332), (-0.8825, 0.574, 0.06104), (-0.8195, 0.5787, -0.1148), (-0.7336, 0.5547, -0.2981), (-0.6441, 0.4985, -0.4866), (-0.5547, 0.4168, -0.6629), (-0.4478, 0.3188, -0.8127), (-0.3166, 0.2138, -0.9217), (-0.1622, 0.1084, -0.9808), (-0.1403, 0.1545, 0.9654), (-0.2712, 0.2745, 0.9203), (-0.3959, 0.3927, 0.8321), (-0.5218, 0.4987, 0.7118), (-0.6371, 0.5851, 0.5661), (-0.7269, 0.6491, 0.3988), (-0.7696, 0.6942, 0.2234), (-0.758, 0.7188, 0.04521), (-0.7054, 0.7168, -0.1366), (-0.632, 0.6823, -0.3223), (-0.554, 0.6141, -0.5063), (-0.476, 0.5172, -0.6752), (-0.3831, 0.3999, -0.8185), (-0.2698, 0.2711, -0.9229), (-0.1379, 0.1379, -0.9808), (-0.111, 0.1803, 0.964), (-0.2134, 0.3235, 0.919), (-0.3097, 0.4619, 0.8317), (-0.4065, 0.5871, 0.71), (-0.4953, 0.6894, 0.5627), (-0.5639, 0.7652, 0.3935), (-0.6, 0.8133, 0.2093), (-0.5949, 0.8351, 0.02235), (-0.5577, 0.8262, -0.1656), (-0.5028, 0.7829, -0.3519), (-0.4429, 0.7052, -0.5298), (-0.3801, 0.5971, -0.6902), (-0.3041, 0.4652, -0.8254), (-0.2126, 0.3182, -0.9238), (-0.1084, 0.1622, -0.9808), (-0.07752, 0.2003, 0.9622), (-0.1475, 0.3609, 0.9171), (-0.2126, 0.5136, 0.8312), (-0.2753, 0.653, 0.7081), (-0.3333, 0.7673, 0.5588), (-0.3777, 0.8521, 0.3879), (-0.402, 0.9046, 0.2008), (-0.4034, 0.9229, 0.005075), (-0.3831, 0.9077, -0.1888), (-0.35, 0.8573, -0.3752), (-0.3126, 0.7722, -0.5481), (-0.267, 0.6558, -0.7024), (-0.2119, 0.5138, -0.8305), (-0.1464, 0.3536, -0.9239), (-0.07466, 0.1802, -0.9808), (-0.04126, 0.2138, 0.96), (-0.0761, 0.3854, 0.9145), (-0.1086, 0.5463, 0.8302), (-0.138, 0.6935, 0.7071), (-0.1644, 0.8154, 0.556), (-0.185, 0.9058, 0.3837), (-0.1964, 0.9616, 0.1962), (-0.1979, 0.9806, 0.0006055), (-0.1916, 0.9619, -0.195), (-0.1802, 0.9061, -0.3827), (-0.1622, 0.8155, -0.5556), (-0.1379, 0.6935, -0.7071), (-0.1084, 0.5449, -0.8315), (-0.07466, 0.3753, -0.9239), (-0.03806, 0.1913, -0.9808), (6.357e-08, 0.9239, -0.3827), (2.722e-07, 0.8315, -0.5556), (1.53e-07, 0.7071, -0.7071), (7.847e-08, 0.3827, -0.9239), (1.514e-08, 0.1951, -0.9808), (0.712, 0.7576, -0.1638), (0.7166, 0.6704, -0.3011), (0.8339, 0.6188, 0.03072), (0.7722, 0.579, -0.3374), (0.8807, 0.4969, -0.0117), (0.8982, 0.4326, -0.138), (0.8334, 0.4685, -0.2895), (0.596, 0.6811, -0.05118), (0.5629, 0.7141, -0.161), (0.5663, 0.6498, -0.2622), (0.6527, 0.6118, -0.01766), (0.6072, 0.5825, -0.2889), (0.6872, 0.5219, -0.04892), (0.7001, 0.4746, -0.142), (0.6524, 0.501, -0.2537), (-0.8798, 0.04459, -0.3252), (-0.8127, 0.09643, -0.4309), (-0.9221, 0.2227, -0.1581), (-0.7746, 0.2006, -0.4631), (-0.8752, 0.3292, -0.1918), (-0.812, 0.3758, -0.2926), (-0.7594, 0.3064, -0.4194), (-0.8411, -0.07189, -0.05153), (-0.8033, -0.1256, -0.1821), (-0.7295, -0.06863, -0.2982), (-0.8498, 0.07015, 0.001624), (-0.6877, 0.04582, -0.3336), (-0.7983, 0.1872, -0.03542), (-0.7288, 0.2384, -0.1462), (-0.671, 0.1621, -0.2856), (-0.004686, -1.056, -0.2249), (-0.07, -1.012, -0.3678), (-0.2297, -1.054, -0.007526), (-0.186, -0.9935, -0.4183), (-0.348, -1.008, -0.05564), (-0.4144, -0.9771, -0.2019), (-0.3267, -0.9513, -0.3727), (0.06072, -0.866, 0.06035), (0.1385, -0.8676, -0.1144), (0.07314, -0.8236, -0.2574), (-0.08655, -0.8651, 0.103), (-0.04287, -0.8047, -0.3078), (-0.2049, -0.8188, 0.05484), (-0.2713, -0.7883, -0.09145), (-0.1835, -0.7626, -0.2622)], [], [(4, 3, 13, 14), (9, 479, 21, 22), (5, 4, 14, 15), (480, 9, 22, 23), (6, 5, 15, 16), (481, 480, 23, 24), (7, 6, 16, 17), (0, 296, 10), (205, 481, 24), (8, 7, 17, 18), (1, 0, 10, 11), (477, 8, 18, 19), (2, 1, 11, 12), (478, 477, 19, 20), (3, 2, 12, 13), (479, 478, 20, 21), (20, 19, 34, 35), (13, 12, 27, 28), (21, 20, 35, 36), (14, 13, 28, 29), (22, 21, 36, 37), (15, 14, 29, 30), (23, 22, 37, 38), (16, 15, 30, 31), (24, 23, 38, 39), (17, 16, 31, 32), (10, 296, 25), (205, 24, 39), (18, 17, 32, 33), (11, 10, 25, 26), (19, 18, 33, 34), (12, 11, 26, 27), (39, 38, 53, 54), (32, 31, 46, 47), (25, 296, 40), (205, 39, 54), (33, 32, 47, 48), (26, 25, 40, 41), (34, 33, 48, 49), (27, 26, 41, 42), (35, 34, 49, 50), (28, 27, 42, 43), (36, 35, 50, 51), (29, 28, 43, 44), (37, 36, 51, 52), (30, 29, 44, 45), (38, 37, 52, 53), (31, 30, 45, 46), (51, 50, 65, 66), (44, 43, 58, 59), (52, 51, 66, 67), (45, 44, 59, 60), (53, 52, 67, 68), (46, 45, 60, 61), (54, 53, 68, 69), (47, 46, 61, 62), (40, 296, 55), (205, 54, 69), (48, 47, 62, 63), (41, 40, 55, 56), (49, 48, 63, 64), (42, 41, 56, 57), (50, 49, 64, 65), (43, 42, 57, 58), (55, 296, 70), (205, 69, 84), (64, 63, 482, 483), (56, 55, 70, 71), (77, 92, 486, 484), (57, 56, 71, 72), (65, 64, 79, 80), (58, 57, 72, 73), (66, 65, 80, 81), (59, 58, 73, 74), (67, 66, 81, 82), (60, 59, 74, 75), (68, 67, 82, 83), (61, 60, 75, 76), (69, 68, 83, 84), (62, 61, 76, 77), (74, 73, 88, 89), (82, 81, 96, 97), (75, 74, 89, 90), (83, 82, 97, 98), (76, 75, 90, 91), (84, 83, 98, 99), (77, 76, 91, 92), (70, 296, 85), (205, 84, 99), (79, 64, 483, 485), (71, 70, 85, 86), (92, 93, 487, 486), (72, 71, 86, 87), (80, 79, 94, 95), (73, 72, 87, 88), (81, 80, 95, 96), (93, 92, 107, 108), (86, 85, 100, 101), (94, 93, 108, 109), (87, 86, 101, 102), (95, 94, 109, 110), (88, 87, 102, 103), (96, 95, 110, 111), (89, 88, 103, 104), (97, 96, 111, 112), (90, 89, 104, 105), (98, 97, 112, 113), (91, 90, 105, 106), (99, 98, 113, 114), (92, 91, 106, 107), (85, 296, 100), (205, 99, 114), (112, 111, 126, 127), (105, 104, 119, 120), (113, 112, 127, 128), (106, 105, 120, 121), (114, 113, 128, 129), (107, 106, 121, 122), (100, 296, 115), (205, 114, 129), (108, 107, 122, 123), (101, 100, 115, 116), (109, 108, 123, 124), (102, 101, 116, 117), (110, 109, 124, 125), (103, 102, 117, 118), (111, 110, 125, 126), (104, 103, 118, 119), (116, 115, 130, 131), (124, 123, 138, 139), (117, 116, 131, 132), (125, 124, 139, 140), (118, 117, 132, 133), (126, 125, 140, 141), (119, 118, 133, 134), (127, 126, 141, 142), (120, 119, 134, 135), (128, 127, 142, 143), (121, 120, 135, 136), (129, 128, 143, 144), (122, 121, 136, 137), (115, 296, 130), (205, 129, 144), (123, 122, 137, 138), (135, 134, 149, 150), (143, 142, 157, 158), (136, 135, 150, 151), (144, 143, 158, 159), (137, 136, 151, 152), (130, 296, 145), (205, 144, 159), (138, 137, 152, 153), (131, 130, 145, 146), (139, 138, 153, 154), (132, 131, 146, 147), (140, 139, 154, 155), (133, 132, 147, 148), (141, 140, 155, 156), (134, 133, 148, 149), (142, 141, 156, 157), (154, 153, 168, 169), (147, 146, 161, 162), (155, 154, 169, 170), (148, 147, 162, 163), (156, 155, 170, 171), (149, 148, 163, 164), (157, 156, 171, 172), (150, 149, 164, 165), (158, 157, 172, 173), (151, 150, 165, 166), (159, 158, 173, 174), (152, 151, 166, 167), (145, 296, 160), (205, 159, 174), (153, 152, 167, 168), (146, 145, 160, 161), (173, 172, 187, 188), (166, 165, 180, 181), (174, 173, 188, 189), (167, 166, 181, 182), (160, 296, 175), (205, 174, 189), (168, 167, 182, 183), (161, 160, 175, 176), (169, 168, 183, 184), (162, 161, 176, 177), (170, 169, 184, 185), (163, 162, 177, 178), (171, 170, 185, 186), (164, 163, 178, 179), (172, 171, 186, 187), (165, 164, 179, 180), (185, 184, 199, 200), (178, 177, 192, 193), (186, 185, 200, 201), (179, 178, 193, 194), (187, 186, 201, 202), (180, 179, 194, 195), (188, 187, 202, 203), (181, 180, 195, 196), (189, 188, 203, 204), (182, 181, 196, 197), (175, 296, 190), (205, 189, 204), (183, 182, 197, 198), (176, 175, 190, 191), (184, 183, 198, 199), (177, 176, 191, 192), (204, 203, 219, 220), (197, 196, 212, 213), (190, 296, 206), (205, 204, 220), (198, 197, 213, 214), (191, 190, 206, 207), (199, 198, 214, 215), (192, 191, 207, 208), (200, 199, 215, 216), (193, 192, 208, 209), (201, 200, 216, 217), (194, 193, 209, 210), (202, 201, 217, 218), (195, 194, 210, 211), (203, 202, 218, 219), (196, 195, 211, 212), (209, 208, 223, 224), (217, 216, 231, 232), (210, 209, 224, 225), (218, 217, 232, 233), (211, 210, 225, 226), (219, 218, 233, 234), (212, 211, 226, 227), (220, 219, 234, 235), (213, 212, 227, 228), (206, 296, 221), (205, 220, 235), (214, 213, 228, 229), (207, 206, 221, 222), (215, 214, 229, 230), (208, 207, 222, 223), (216, 215, 230, 231), (228, 227, 242, 243), (221, 296, 236), (205, 235, 250), (229, 228, 243, 244), (222, 221, 236, 237), (230, 229, 244, 245), (223, 222, 237, 238), (231, 230, 245, 246), (224, 223, 238, 239), (232, 231, 246, 247), (225, 224, 239, 240), (233, 232, 247, 248), (226, 225, 240, 241), (234, 233, 248, 249), (227, 226, 241, 242), (235, 234, 249, 250), (247, 246, 261, 262), (240, 239, 254, 255), (248, 247, 262, 263), (241, 240, 255, 256), (249, 248, 263, 264), (242, 241, 256, 257), (250, 249, 264, 265), (243, 242, 257, 258), (236, 296, 251), (205, 250, 265), (243, 258, 514, 259), (237, 236, 251, 252), (273, 274, 517, 516), (238, 237, 252, 253), (246, 245, 260, 261), (239, 238, 253, 254), (251, 296, 266), (205, 265, 280), (275, 260, 515, 518), (252, 251, 266, 267), (245, 244, 512, 513), (253, 252, 267, 268), (261, 260, 275, 276), (254, 253, 268, 269), (262, 261, 276, 277), (255, 254, 269, 270), (263, 262, 277, 278), (256, 255, 270, 271), (264, 263, 278, 279), (257, 256, 271, 272), (265, 264, 279, 280), (258, 257, 272, 273), (270, 269, 284, 285), (278, 277, 292, 293), (271, 270, 285, 286), (279, 278, 293, 294), (272, 271, 286, 287), (280, 279, 294, 295), (273, 272, 287, 288), (266, 296, 281), (205, 280, 295), (274, 273, 288, 289), (267, 266, 281, 282), (275, 274, 289, 290), (268, 267, 282, 283), (276, 275, 290, 291), (269, 268, 283, 284), (277, 276, 291, 292), (289, 288, 304, 305), (282, 281, 297, 298), (290, 289, 305, 306), (283, 282, 298, 299), (291, 290, 306, 307), (284, 283, 299, 300), (292, 291, 307, 308), (285, 284, 300, 301), (293, 292, 308, 309), (286, 285, 301, 302), (294, 293, 309, 310), (287, 286, 302, 303), (295, 294, 310, 311), (288, 287, 303, 304), (281, 296, 297), (205, 295, 311), (309, 308, 323, 324), (302, 301, 316, 317), (310, 309, 324, 325), (303, 302, 317, 318), (311, 310, 325, 326), (304, 303, 318, 319), (297, 296, 312), (205, 311, 326), (305, 304, 319, 320), (298, 297, 312, 313), (306, 305, 320, 321), (299, 298, 313, 314), (307, 306, 321, 322), (300, 299, 314, 315), (308, 307, 322, 323), (301, 300, 315, 316), (321, 320, 335, 336), (314, 313, 328, 329), (322, 321, 336, 337), (315, 314, 329, 330), (323, 322, 337, 338), (316, 315, 330, 331), (324, 323, 338, 339), (317, 316, 331, 332), (325, 324, 339, 340), (318, 317, 332, 333), (326, 325, 340, 341), (319, 318, 333, 334), (312, 296, 327), (205, 326, 341), (320, 319, 334, 335), (313, 312, 327, 328), (340, 339, 354, 355), (333, 332, 347, 348), (341, 340, 355, 356), (334, 333, 348, 349), (327, 296, 342), (205, 341, 356), (335, 334, 349, 350), (328, 327, 342, 343), (336, 335, 350, 351), (329, 328, 343, 344), (337, 336, 351, 352), (330, 329, 344, 345), (338, 337, 352, 353), (331, 330, 345, 346), (339, 338, 353, 354), (332, 331, 346, 347), (344, 343, 358, 359), (352, 351, 366, 367), (345, 344, 359, 360), (353, 352, 367, 368), (346, 345, 360, 361), (354, 353, 368, 369), (347, 346, 361, 362), (355, 354, 369, 370), (348, 347, 362, 363), (356, 355, 370, 371), (349, 348, 363, 364), (342, 296, 357), (205, 356, 371), (350, 349, 364, 365), (343, 342, 357, 358), (351, 350, 365, 366), (363, 362, 377, 378), (371, 370, 385, 386), (364, 363, 378, 379), (357, 296, 372), (205, 371, 386), (365, 364, 379, 380), (358, 357, 372, 373), (380, 395, 501, 499), (359, 358, 373, 374), (365, 380, 499, 381), (360, 359, 374, 375), (368, 367, 382, 383), (361, 360, 375, 376), (369, 368, 383, 384), (362, 361, 376, 377), (370, 369, 384, 385), (396, 397, 503, 502), (375, 374, 389, 390), (383, 382, 397, 398), (376, 375, 390, 391), (384, 383, 398, 399), (377, 376, 391, 392), (385, 384, 399, 400), (378, 377, 392, 393), (386, 385, 400, 401), (379, 378, 393, 394), (372, 296, 387), (205, 386, 401), (380, 379, 394, 395), (373, 372, 387, 388), (366, 365, 381, 497), (374, 373, 388, 389), (401, 400, 415, 416), (394, 393, 408, 409), (387, 296, 402), (205, 401, 416), (395, 394, 409, 410), (388, 387, 402, 403), (396, 395, 410, 411), (389, 388, 403, 404), (397, 396, 411, 412), (390, 389, 404, 405), (398, 397, 412, 413), (391, 390, 405, 406), (399, 398, 413, 414), (392, 391, 406, 407), (400, 399, 414, 415), (393, 392, 407, 408), (405, 404, 419, 420), (413, 412, 427, 428), (406, 405, 420, 421), (414, 413, 428, 429), (407, 406, 421, 422), (415, 414, 429, 430), (408, 407, 422, 423), (416, 415, 430, 431), (409, 408, 423, 424), (402, 296, 417), (205, 416, 431), (410, 409, 424, 425), (403, 402, 417, 418), (411, 410, 425, 426), (404, 403, 418, 419), (412, 411, 426, 427), (424, 423, 438, 439), (417, 296, 432), (205, 431, 446), (425, 424, 439, 440), (418, 417, 432, 433), (426, 425, 440, 441), (419, 418, 433, 434), (427, 426, 441, 442), (420, 419, 434, 435), (428, 427, 442, 443), (421, 420, 435, 436), (429, 428, 443, 444), (422, 421, 436, 437), (430, 429, 444, 445), (423, 422, 437, 438), (431, 430, 445, 446), (443, 442, 457, 458), (436, 435, 450, 451), (444, 443, 458, 459), (437, 436, 451, 452), (445, 444, 459, 460), (438, 437, 452, 453), (446, 445, 460, 461), (439, 438, 453, 454), (432, 296, 447), (205, 446, 461), (440, 439, 454, 455), (433, 432, 447, 448), (441, 440, 455, 456), (434, 433, 448, 449), (442, 441, 456, 457), (435, 434, 449, 450), (205, 461, 476), (455, 454, 469, 470), (448, 447, 462, 463), (456, 455, 470, 471), (449, 448, 463, 464), (457, 456, 471, 472), (450, 449, 464, 465), (458, 457, 472, 473), (451, 450, 465, 466), (459, 458, 473, 474), (452, 451, 466, 467), (460, 459, 474, 475), (453, 452, 467, 468), (461, 460, 475, 476), (454, 453, 468, 469), (447, 296, 462), (474, 473, 479, 9), (467, 466, 4, 5), (475, 474, 9, 480), (468, 467, 5, 6), (476, 475, 480, 481), (469, 468, 6, 7), (462, 296, 0), (205, 476, 481), (470, 469, 7, 8), (463, 462, 0, 1), (471, 470, 8, 477), (464, 463, 1, 2), (472, 471, 477, 478), (465, 464, 2, 3), (473, 472, 478, 479), (466, 465, 3, 4), (62, 77, 484, 78), (93, 94, 488, 487), (94, 79, 485, 488), (63, 62, 78, 482), (488, 485, 493, 496), (485, 483, 491, 493), (487, 488, 496, 495), (483, 482, 490, 491), (78, 484, 492, 489), (484, 486, 494, 492), (486, 487, 495, 494), (482, 78, 489, 490), (491, 490, 489, 492, 494, 495, 496, 493), (397, 382, 500, 503), (395, 396, 502, 501), (367, 366, 497, 498), (382, 367, 498, 500), (381, 499, 507, 504), (499, 501, 509, 507), (502, 503, 511, 510), (500, 498, 506, 508), (503, 500, 508, 511), (501, 502, 510, 509), (498, 497, 505, 506), (497, 381, 504, 505), (506, 505, 504, 507, 509, 510, 511, 508), (274, 275, 518, 517), (258, 273, 516, 514), (244, 243, 259, 512), (260, 245, 513, 515), (513, 512, 520, 521), (512, 259, 519, 520), (514, 516, 524, 522), (516, 517, 525, 524), (259, 514, 522, 519), (518, 515, 523, 526), (517, 518, 526, 525), (515, 513, 521, 523), (523, 521, 520, 519, 522, 524, 525, 526)])
me_sphere.polygons.foreach_set('use_smooth', [True] * 551)
me_sphere.use_remesh_preserve_volume = False
me_sphere.use_remesh_preserve_attributes = False
me_sphere.use_mirror_vertex_groups = False
me_sphere.update()

# ---- objects
ob_part_026 = bpy.data.objects.new('Part.026', me_cube_001)
ob_part_024 = bpy.data.objects.new('Part.024', me_cube_001)
ob_part_023 = bpy.data.objects.new('Part.023', me_cube_001)
ob_part_022 = bpy.data.objects.new('Part.022', me_cube_001)
ob_part_021 = bpy.data.objects.new('Part.021', me_cube_001)
ob_part_020 = bpy.data.objects.new('Part.020', me_cube_001)
ob_part_019 = bpy.data.objects.new('Part.019', me_cube_001)
ob_part_018 = bpy.data.objects.new('Part.018', me_cube_001)
ob_part_017 = bpy.data.objects.new('Part.017', me_cube_001)
ob_part_016 = bpy.data.objects.new('Part.016', me_cube_001)
ob_part_015 = bpy.data.objects.new('Part.015', me_cube_001)
ob_part_014 = bpy.data.objects.new('Part.014', me_cube_001)
ob_part_013 = bpy.data.objects.new('Part.013', me_cube_001)
ob_part_012 = bpy.data.objects.new('Part.012', me_cube_001)
ob_part_011 = bpy.data.objects.new('Part.011', me_cube_001)
ob_part_010 = bpy.data.objects.new('Part.010', me_cube_001)
ob_part_009 = bpy.data.objects.new('Part.009', me_cube_001)
ob_part_008 = bpy.data.objects.new('Part.008', me_cube_001)
ob_part_007 = bpy.data.objects.new('Part.007', me_cube_001)
ob_part_006 = bpy.data.objects.new('Part.006', me_cube_001)
ob_part_005 = bpy.data.objects.new('Part.005', me_cube_001)
ob_part_004 = bpy.data.objects.new('Part.004', me_cube_001)
ob_part_003 = bpy.data.objects.new('Part.003', me_cube_001)
ob_part_002 = bpy.data.objects.new('Part.002', me_cube_001)
ob_part_001 = bpy.data.objects.new('Part.001', me_cube_001)
ob_virus = bpy.data.objects.new('Virus', me_sphere)
ob_part = bpy.data.objects.new('Part', me_cube_001)

# ---- transforms, parenting, visibility, modifiers, constraints
ob_part_026.location = (-0.2578, 5.668, -0.7616)
ob_part_026.rotation_euler = (-1.703, 0.07298, 0.03494)
ob_part_026.scale = (0.5142, 0.5142, 0.5142)
ob_part_026.lineart.crease_threshold = 0.0
ob_part_024.location = (-1.289, 5.544, 0.7131)
ob_part_024.rotation_euler = (-1.45, 0.08184, 0.2159)
ob_part_024.scale = (0.6778, 0.6778, 0.6778)
ob_part_024.lineart.crease_threshold = 0.0
ob_part_023.location = (-2.487, 5.155, -0.6938)
ob_part_023.rotation_euler = (-1.722, 0.0631, 0.3968)
ob_part_023.scale = (0.5445, 0.5445, 0.5445)
ob_part_023.lineart.crease_threshold = 0.0
ob_part_022.location = (-3.152, 4.439, 2.245)
ob_part_022.rotation_euler = (-1.153, 0.07943, 0.5362)
ob_part_022.scale = (0.5965, 0.5965, 0.5965)
ob_part_022.lineart.crease_threshold = 0.0
ob_part_021.location = (-3.974, 4.394, 0.0791)
ob_part_021.rotation_euler = (-1.654, 0.08039, 0.659)
ob_part_021.scale = (0.5718, 0.5718, 0.5718)
ob_part_021.lineart.crease_threshold = 0.0
ob_part_020.location = (-3.673, 0.624, -4.059)
ob_part_020.rotation_euler = (-2.305, 0.04772, 1.304)
ob_part_020.scale = (0.544, 0.544, 0.544)
ob_part_020.lineart.crease_threshold = 0.0
ob_part_019.location = (-4.725, -0.8668, 3.193)
ob_part_019.rotation_euler = (-0.9715, -0.00022, 1.798)
ob_part_019.scale = (0.4983, 0.4983, 0.4983)
ob_part_019.lineart.crease_threshold = 0.0
ob_part_018.location = (-2.578, -0.0502, 5.133)
ob_part_018.rotation_euler = (-0.4493, -0.0003306, 1.604)
ob_part_018.scale = (0.6422, 0.6422, 0.6422)
ob_part_018.lineart.crease_threshold = 0.0
ob_part_017.location = (-2.804, -0.9551, 4.926)
ob_part_017.rotation_euler = (-0.524, 0.05773, 1.977)
ob_part_017.scale = (0.599, 0.599, 0.599)
ob_part_017.lineart.crease_threshold = 0.0
ob_part_016.location = (-3.957, -2.602, -3.25)
ob_part_016.rotation_euler = (-2.149, 0.0632, 2.038)
ob_part_016.scale = (0.4515, 0.4515, 0.4515)
ob_part_016.lineart.crease_threshold = 0.0
ob_part_015.location = (-4.122, -4.051, 0.5512)
ob_part_015.rotation_euler = (-1.528, 0.08345, 2.299)
ob_part_015.scale = (0.6131, 0.6131, 0.6131)
ob_part_015.lineart.crease_threshold = 0.0
ob_part_014.location = (-0.9603, -1.609, -5.633)
ob_part_014.rotation_euler = (0.2608, -3.033, -0.6589)
ob_part_014.scale = (0.6052, 0.6052, 0.6052)
ob_part_014.lineart.crease_threshold = 0.0
ob_part_013.location = (-2.531, -4.06, -3.451)
ob_part_013.rotation_euler = (-2.114, 0.03661, 2.436)
ob_part_013.scale = (0.5807, 0.5807, 0.5807)
ob_part_013.lineart.crease_threshold = 0.0
ob_part_012.location = (-1.025, -3.77, -4.799)
ob_part_012.rotation_euler = (0.7004, -3.057, -0.443)
ob_part_012.scale = (0.4745, 0.4745, 0.4745)
ob_part_012.lineart.crease_threshold = 0.0
ob_part_011.location = (-1.089, -3.285, 4.728)
ob_part_011.rotation_euler = (-0.4931, -0.03189, 2.834)
ob_part_011.scale = (0.6649, 0.6649, 0.6649)
ob_part_011.lineart.crease_threshold = 0.0
ob_part_010.location = (0.5835, -2.977, 4.77)
ob_part_010.rotation_euler = (-0.4679, -0.09315, -2.859)
ob_part_010.scale = (0.6215, 0.6215, 0.6215)
ob_part_010.lineart.crease_threshold = 0.0
ob_part_009.location = (4.406, -3.442, -1.262)
ob_part_009.rotation_euler = (-1.778, 0.08967, -2.231)
ob_part_009.scale = (0.5368, 0.5368, 0.5368)
ob_part_009.lineart.crease_threshold = 0.0
ob_part_008.location = (4.247, -3.738, 0.8673)
ob_part_008.rotation_euler = (-1.419, 0.0724, -2.28)
ob_part_008.scale = (0.5308, 0.5308, 0.5308)
ob_part_008.lineart.crease_threshold = 0.0
ob_part_007.location = (4.865, -2.084, 2.17)
ob_part_007.rotation_euler = (-1.162, 0.03931, -1.947)
ob_part_007.scale = (0.5258, 0.5258, 0.5258)
ob_part_007.lineart.crease_threshold = 0.0
ob_part_006.location = (5.261, -1.702, -0.9452)
ob_part_006.rotation_euler = (-1.754, 0.09916, -1.767)
ob_part_006.scale = (0.665, 0.665, 0.665)
ob_part_006.lineart.crease_threshold = 0.0
ob_part_005.location = (5.328, -1.359, -0.8059)
ob_part_005.rotation_euler = (-1.739, 0.09648, -1.686)
ob_part_005.scale = (0.6361, 0.6361, 0.6361)
ob_part_005.lineart.crease_threshold = 0.0
ob_part_004.location = (2.186, -0.1228, 5.0)
ob_part_004.rotation_euler = (-0.3997, 0.0658, -1.609)
ob_part_004.scale = (0.5129, 0.5129, 0.5129)
ob_part_004.lineart.crease_threshold = 0.0
ob_part_003.location = (2.501, 2.467, -4.517)
ob_part_003.rotation_euler = (-2.435, -0.002374, -0.8472)
ob_part_003.scale = (0.6547, 0.6547, 0.6547)
ob_part_003.lineart.crease_threshold = 0.0
ob_part_002.location = (0.6096, 4.571, -3.411)
ob_part_002.rotation_euler = (-2.205, 0.08219, -0.1924)
ob_part_002.scale = (0.4674, 0.4674, 0.4674)
ob_part_002.lineart.crease_threshold = 0.0
ob_part_001.location = (0.02155, 5.638, -1.039)
ob_part_001.rotation_euler = (-1.752, 0.0808, -0.01849)
ob_part_001.scale = (0.6041, 0.6041, 0.6041)
ob_part_001.lineart.crease_threshold = 0.0
ob_virus.location = (0.0, 0.0, 0.0)
ob_virus.scale = (5.793, 5.793, 5.793)
ob_virus.lineart.crease_threshold = 0.0
_vg = ob_virus.vertex_groups.new(name='Arm')
_m = ob_virus.modifiers.new('Subsurf', 'SUBSURF')
_m.uv_smooth = 'PRESERVE_CORNERS'
_m.quality = 1
_m.render_levels = 1
_m.show_only_control_edges = False
_m = ob_virus.modifiers.new('ParticleSystem 1', 'PARTICLE_SYSTEM')
ob_part.location = (0.0, 0.0, 0.0)
ob_part.lineart.crease_threshold = 0.0

# ---- collection membership
col_collection_1.objects.link(ob_part_026)
col_collection_1.objects.link(ob_part_024)
col_collection_1.objects.link(ob_part_023)
col_collection_1.objects.link(ob_part_022)
col_collection_1.objects.link(ob_part_021)
col_collection_1.objects.link(ob_part_020)
col_collection_1.objects.link(ob_part_019)
col_collection_1.objects.link(ob_part_018)
col_collection_1.objects.link(ob_part_017)
col_collection_1.objects.link(ob_part_016)
col_collection_1.objects.link(ob_part_015)
col_collection_1.objects.link(ob_part_014)
col_collection_1.objects.link(ob_part_013)
col_collection_1.objects.link(ob_part_012)
col_collection_1.objects.link(ob_part_011)
col_collection_1.objects.link(ob_part_010)
col_collection_1.objects.link(ob_part_009)
col_collection_1.objects.link(ob_part_008)
col_collection_1.objects.link(ob_part_007)
col_collection_1.objects.link(ob_part_006)
col_collection_1.objects.link(ob_part_005)
col_collection_1.objects.link(ob_part_004)
col_collection_1.objects.link(ob_part_003)
col_collection_1.objects.link(ob_part_002)
col_collection_1.objects.link(ob_part_001)
col_collection_1.objects.link(ob_virus)
col_collection_11.objects.link(ob_part)

# ---- scene / render settings (as saved in the file)
scene.frame_start = 1; scene.frame_end = 250; scene.frame_set(1)
scene.render.engine = 'BLENDER_EEVEE_NEXT'
scene.render.resolution_percentage = 50
scene.render.dither_intensity = 0.0
scene.cycles.use_denoising = False
scene.cycles.samples = 128
scene.cycles.sampling_pattern = 'TABULATED_SOBOL'
scene.cycles.use_adaptive_sampling = False
scene.cycles.use_light_tree = False
scene.cycles.blur_glossy = 0.0
scene.cycles.sample_clamp_indirect = 0.0
scene.view_settings.view_transform = 'Standard'
bpy.context.view_layer.update()

# ---- added for rendering (the .blend has no active camera and no usable light): camera, sun
cam_auto = bpy.data.cameras.new('AutoCamera')
cam_auto.lens = 50.0
cam_auto.sensor_width = 36.0
cam_auto.clip_end = 1000.0
ob_auto_camera = bpy.data.objects.new('AutoCamera', cam_auto)
scene.collection.objects.link(ob_auto_camera)
ob_auto_camera.location = (26.3436, -30.1406, 20.4983)
ob_auto_camera.rotation_euler = (1.09748, -7.21219e-08, 0.694738)
scene.camera = ob_auto_camera
light_auto_sun = bpy.data.lights.new('AutoSun', 'SUN')
light_auto_sun.energy = 3.0
light_auto_sun.angle = 0.0523599
ob_auto_sun = bpy.data.objects.new('AutoSun', light_auto_sun)
scene.collection.objects.link(ob_auto_sun)
ob_auto_sun.rotation_euler = (0.872665, 0.174533, 0.523599)
bpy.context.view_layer.update()
